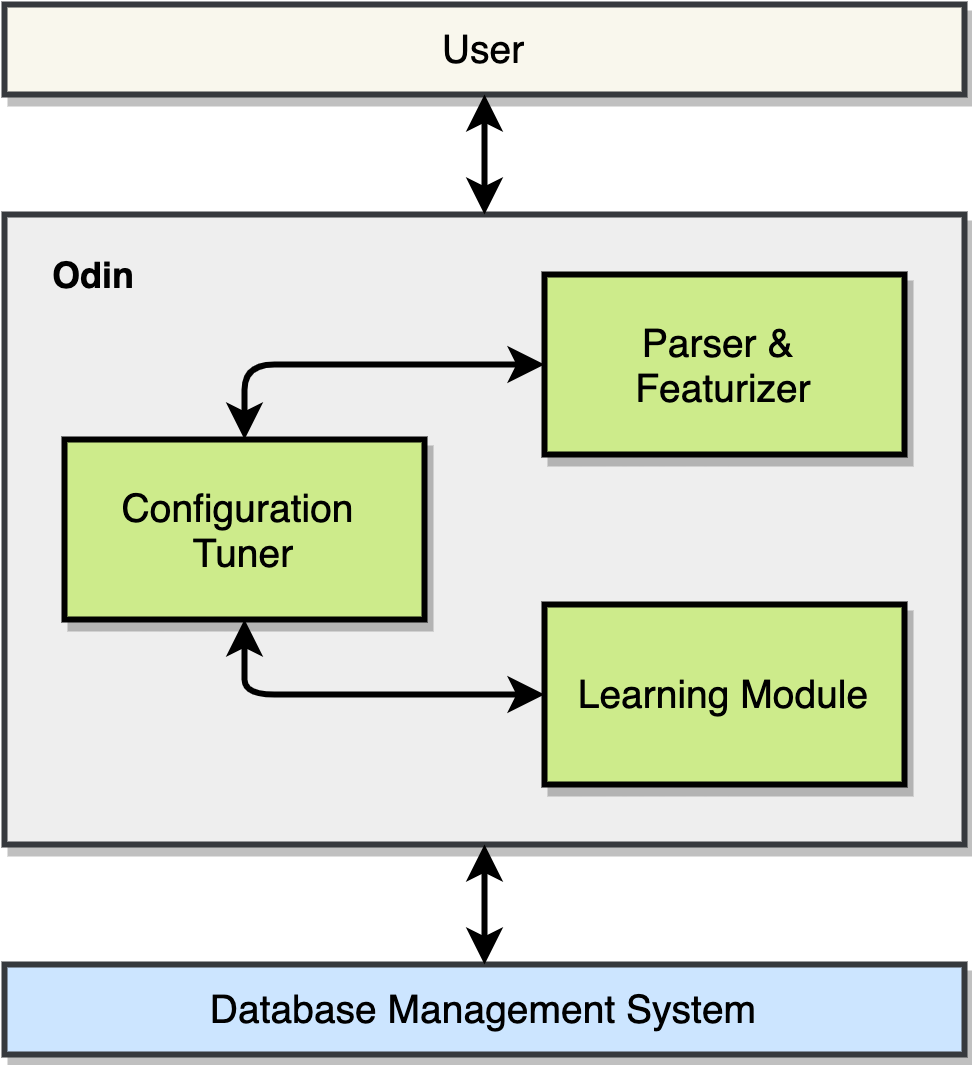

The diagram above was exported from draw.io. Its source (the exported page's mxGraphModel, read from the mxfile embedded in the PNG):
<mxGraphModel dx="1186" dy="670" grid="1" gridSize="10" guides="1" tooltips="1" connect="1" arrows="1" fold="1" page="1" pageScale="1" pageWidth="827" pageHeight="1169" math="0" shadow="0">
  <root>
    <mxCell id="0" />
    <mxCell id="1" parent="0" />
    <mxCell id="j8QYWPCO49kUqIF0YLVV-1" value="" style="rounded=0;whiteSpace=wrap;html=1;shadow=1;fontStyle=0;fontFamily=Helvetica;fontSize=13;strokeWidth=2;fillColor=#eeeeee;strokeColor=#36393d;" vertex="1" parent="1">
      <mxGeometry x="210" y="680" width="320" height="210" as="geometry" />
    </mxCell>
    <mxCell id="j8QYWPCO49kUqIF0YLVV-2" value="Parser &amp;amp; &lt;br&gt;Featurizer" style="rounded=0;whiteSpace=wrap;html=1;shadow=1;fillColor=#cdeb8b;fontStyle=0;fontFamily=Helvetica;fontSize=13;strokeWidth=2;" vertex="1" parent="1">
      <mxGeometry x="390" y="700" width="120" height="60" as="geometry" />
    </mxCell>
    <mxCell id="j8QYWPCO49kUqIF0YLVV-3" value="Configuration &lt;br&gt;Tuner" style="rounded=0;whiteSpace=wrap;html=1;shadow=1;fillColor=#cdeb8b;fontStyle=0;fontFamily=Helvetica;fontSize=13;strokeWidth=2;" vertex="1" parent="1">
      <mxGeometry x="230" y="755" width="120" height="60" as="geometry" />
    </mxCell>
    <mxCell id="j8QYWPCO49kUqIF0YLVV-4" value="Learning Module" style="rounded=0;whiteSpace=wrap;html=1;shadow=1;fillColor=#cdeb8b;fontStyle=0;fontFamily=Helvetica;fontSize=13;strokeWidth=2;" vertex="1" parent="1">
      <mxGeometry x="390" y="810" width="120" height="60" as="geometry" />
    </mxCell>
    <mxCell id="j8QYWPCO49kUqIF0YLVV-5" value="User" style="rounded=0;whiteSpace=wrap;html=1;shadow=1;fillColor=#f9f7ed;fontStyle=0;fontFamily=Helvetica;fontSize=13;strokeWidth=2;strokeColor=#36393d;" vertex="1" parent="1">
      <mxGeometry x="210" y="610" width="320" height="30" as="geometry" />
    </mxCell>
    <mxCell id="j8QYWPCO49kUqIF0YLVV-6" value="Database Management System" style="rounded=0;whiteSpace=wrap;html=1;shadow=1;fillColor=#cce5ff;fontStyle=0;fontFamily=Helvetica;fontSize=13;strokeWidth=2;strokeColor=#36393d;" vertex="1" parent="1">
      <mxGeometry x="210" y="930" width="320" height="30" as="geometry" />
    </mxCell>
    <mxCell id="j8QYWPCO49kUqIF0YLVV-7" value="" style="endArrow=classic;startArrow=classic;html=1;strokeWidth=2;exitX=0.5;exitY=0;exitDx=0;exitDy=0;entryX=0.5;entryY=1;entryDx=0;entryDy=0;" edge="1" parent="1" source="j8QYWPCO49kUqIF0YLVV-6" target="j8QYWPCO49kUqIF0YLVV-1">
      <mxGeometry width="50" height="50" relative="1" as="geometry">
        <mxPoint x="400" y="860" as="sourcePoint" />
        <mxPoint x="450" y="810" as="targetPoint" />
      </mxGeometry>
    </mxCell>
    <mxCell id="j8QYWPCO49kUqIF0YLVV-8" value="" style="endArrow=classic;startArrow=classic;html=1;strokeWidth=2;exitX=0.5;exitY=0;exitDx=0;exitDy=0;entryX=0.5;entryY=1;entryDx=0;entryDy=0;" edge="1" parent="1" source="j8QYWPCO49kUqIF0YLVV-1" target="j8QYWPCO49kUqIF0YLVV-5">
      <mxGeometry width="50" height="50" relative="1" as="geometry">
        <mxPoint x="380" y="920" as="sourcePoint" />
        <mxPoint x="380" y="880" as="targetPoint" />
      </mxGeometry>
    </mxCell>
    <mxCell id="j8QYWPCO49kUqIF0YLVV-9" value="&lt;b&gt;Odin&lt;/b&gt;" style="text;html=1;strokeColor=none;fillColor=none;align=center;verticalAlign=middle;whiteSpace=wrap;rounded=0;" vertex="1" parent="1">
      <mxGeometry x="220" y="690" width="40" height="20" as="geometry" />
    </mxCell>
    <mxCell id="j8QYWPCO49kUqIF0YLVV-10" value="" style="endArrow=classic;startArrow=classic;html=1;strokeWidth=2;exitX=0.5;exitY=1;exitDx=0;exitDy=0;entryX=0;entryY=0.5;entryDx=0;entryDy=0;" edge="1" parent="1" source="j8QYWPCO49kUqIF0YLVV-3" target="j8QYWPCO49kUqIF0YLVV-4">
      <mxGeometry width="50" height="50" relative="1" as="geometry">
        <mxPoint x="380" y="920" as="sourcePoint" />
        <mxPoint x="430" y="890" as="targetPoint" />
        <Array as="points">
          <mxPoint x="290" y="820" />
          <mxPoint x="290" y="840" />
        </Array>
      </mxGeometry>
    </mxCell>
    <mxCell id="j8QYWPCO49kUqIF0YLVV-11" value="" style="endArrow=classic;startArrow=classic;html=1;strokeWidth=2;exitX=0.5;exitY=0;exitDx=0;exitDy=0;entryX=0;entryY=0.5;entryDx=0;entryDy=0;" edge="1" parent="1" source="j8QYWPCO49kUqIF0YLVV-3" target="j8QYWPCO49kUqIF0YLVV-2">
      <mxGeometry width="50" height="50" relative="1" as="geometry">
        <mxPoint x="280" y="700" as="sourcePoint" />
        <mxPoint x="380" y="720" as="targetPoint" />
        <Array as="points">
          <mxPoint x="290" y="730" />
        </Array>
      </mxGeometry>
    </mxCell>
  </root>
</mxGraphModel>